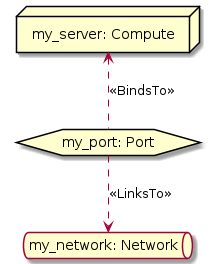

The diagram above was rendered by PlantUML. Its source (embedded in the PNG):
@startuml
skinparam componentStyle uml2
allowmixing

node "my_server: Compute" as node_my_server
queue "my_network: Network" as node_my_network
hexagon "my_port: Port" as node_my_port
node_my_port .up.> node_my_server : <<BindsTo>>
node_my_port ..> node_my_network : <<LinksTo>>
@enduml